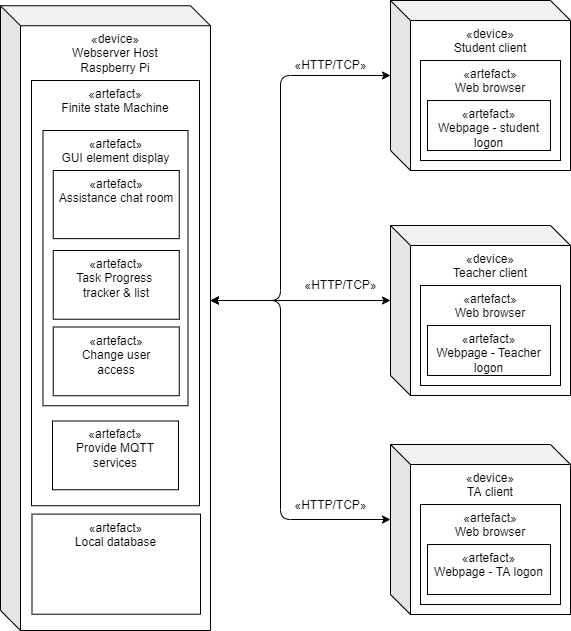

The diagram above was exported from draw.io. Its source (the exported page's mxGraphModel, read from the mxfile embedded in the PNG):
<mxGraphModel dx="1207" dy="846" grid="1" gridSize="10" guides="1" tooltips="1" connect="1" arrows="1" fold="1" page="0" pageScale="1" pageWidth="827" pageHeight="1169" math="0" shadow="0">
  <root>
    <mxCell id="0" />
    <mxCell id="1" parent="0" />
    <mxCell id="25" value="" style="group" parent="1" vertex="1" connectable="0">
      <mxGeometry x="600" y="80" width="180" height="170" as="geometry" />
    </mxCell>
    <mxCell id="3" value="«device»&lt;br&gt;Student client" style="shape=cube;whiteSpace=wrap;html=1;boundedLbl=1;backgroundOutline=1;darkOpacity=0.05;darkOpacity2=0.1;verticalAlign=top;" parent="25" vertex="1">
      <mxGeometry width="180" height="170" as="geometry" />
    </mxCell>
    <mxCell id="17" value="" style="group" parent="25" vertex="1" connectable="0">
      <mxGeometry x="30" y="60" width="140" height="100" as="geometry" />
    </mxCell>
    <mxCell id="15" value="«artefact»&lt;br&gt;Web browser" style="rounded=0;whiteSpace=wrap;html=1;verticalAlign=top;" parent="17" vertex="1">
      <mxGeometry width="140" height="100" as="geometry" />
    </mxCell>
    <mxCell id="16" value="«artefact»&lt;br&gt;Webpage - student logon" style="rounded=0;whiteSpace=wrap;html=1;verticalAlign=top;" parent="17" vertex="1">
      <mxGeometry x="7" y="40" width="123" height="50" as="geometry" />
    </mxCell>
    <mxCell id="26" value="" style="group" parent="1" vertex="1" connectable="0">
      <mxGeometry x="600" y="305" width="180" height="170" as="geometry" />
    </mxCell>
    <mxCell id="4" value="«device»&lt;br&gt;Teacher client" style="shape=cube;whiteSpace=wrap;html=1;boundedLbl=1;backgroundOutline=1;darkOpacity=0.05;darkOpacity2=0.1;verticalAlign=top;" parent="26" vertex="1">
      <mxGeometry width="180" height="170" as="geometry" />
    </mxCell>
    <mxCell id="19" value="" style="group" parent="26" vertex="1" connectable="0">
      <mxGeometry x="30" y="60" width="140" height="100" as="geometry" />
    </mxCell>
    <mxCell id="20" value="«artefact»&lt;br&gt;Web browser" style="rounded=0;whiteSpace=wrap;html=1;verticalAlign=top;" parent="19" vertex="1">
      <mxGeometry width="140" height="100" as="geometry" />
    </mxCell>
    <mxCell id="21" value="«artefact»&lt;br&gt;Webpage - Teacher logon" style="rounded=0;whiteSpace=wrap;html=1;verticalAlign=top;" parent="19" vertex="1">
      <mxGeometry x="7" y="40" width="123" height="50" as="geometry" />
    </mxCell>
    <mxCell id="27" value="" style="group" parent="1" vertex="1" connectable="0">
      <mxGeometry x="600" y="524" width="180" height="170" as="geometry" />
    </mxCell>
    <mxCell id="5" value="«device»&lt;br&gt;TA client" style="shape=cube;whiteSpace=wrap;html=1;boundedLbl=1;backgroundOutline=1;darkOpacity=0.05;darkOpacity2=0.1;verticalAlign=top;" parent="27" vertex="1">
      <mxGeometry width="180" height="170" as="geometry" />
    </mxCell>
    <mxCell id="22" value="" style="group" parent="27" vertex="1" connectable="0">
      <mxGeometry x="30" y="60" width="140" height="100" as="geometry" />
    </mxCell>
    <mxCell id="23" value="«artefact»&lt;br&gt;Web browser" style="rounded=0;whiteSpace=wrap;html=1;verticalAlign=top;" parent="22" vertex="1">
      <mxGeometry width="140" height="100" as="geometry" />
    </mxCell>
    <mxCell id="24" value="«artefact»&lt;br&gt;Webpage - TA logon" style="rounded=0;whiteSpace=wrap;html=1;verticalAlign=top;" parent="22" vertex="1">
      <mxGeometry x="7" y="40" width="123" height="50" as="geometry" />
    </mxCell>
    <mxCell id="31" style="edgeStyle=none;html=1;entryX=0;entryY=0;entryDx=0;entryDy=75;entryPerimeter=0;startArrow=classic;startFill=1;exitX=0;exitY=0;exitDx=210;exitDy=294.7547169811321;exitPerimeter=0;" parent="1" source="2" target="3" edge="1">
      <mxGeometry relative="1" as="geometry">
        <Array as="points">
          <mxPoint x="490" y="380" />
          <mxPoint x="490" y="155" />
        </Array>
        <mxPoint x="430" y="350" as="sourcePoint" />
      </mxGeometry>
    </mxCell>
    <mxCell id="32" style="edgeStyle=none;html=1;entryX=0;entryY=0;entryDx=0;entryDy=75;entryPerimeter=0;startArrow=classic;startFill=1;exitX=0;exitY=0;exitDx=210;exitDy=294.7547169811321;exitPerimeter=0;" parent="1" source="2" target="4" edge="1">
      <mxGeometry relative="1" as="geometry">
        <mxPoint x="440" y="380" as="sourcePoint" />
      </mxGeometry>
    </mxCell>
    <mxCell id="33" style="edgeStyle=none;html=1;entryX=0;entryY=0;entryDx=0;entryDy=75;entryPerimeter=0;startArrow=classic;startFill=1;exitX=0;exitY=0;exitDx=210;exitDy=294.7547169811321;exitPerimeter=0;" parent="1" source="2" target="5" edge="1">
      <mxGeometry relative="1" as="geometry">
        <Array as="points">
          <mxPoint x="490" y="380" />
          <mxPoint x="490" y="599" />
        </Array>
        <mxPoint x="420" y="400" as="sourcePoint" />
      </mxGeometry>
    </mxCell>
    <mxCell id="36" value="&lt;span style=&quot;&quot;&gt;«&lt;/span&gt;&lt;span style=&quot;&quot;&gt;HTTP/TCP»&lt;br&gt;&lt;/span&gt;" style="text;html=1;align=center;verticalAlign=middle;resizable=0;points=[];autosize=1;strokeColor=none;fillColor=none;" parent="1" vertex="1">
      <mxGeometry x="490" y="570" width="100" height="30" as="geometry" />
    </mxCell>
    <mxCell id="41" value="&lt;span style=&quot;&quot;&gt;«&lt;/span&gt;&lt;span style=&quot;&quot;&gt;HTTP/TCP&lt;/span&gt;»&lt;span style=&quot;&quot;&gt;&lt;br&gt;&lt;/span&gt;" style="text;html=1;align=center;verticalAlign=middle;resizable=0;points=[];autosize=1;strokeColor=none;fillColor=none;" parent="1" vertex="1">
      <mxGeometry x="490" y="130" width="100" height="30" as="geometry" />
    </mxCell>
    <mxCell id="42" value="&lt;span style=&quot;&quot;&gt;«&lt;/span&gt;&lt;span style=&quot;&quot;&gt;HTTP/TCP&lt;/span&gt;»&lt;span style=&quot;&quot;&gt;&lt;br&gt;&lt;/span&gt;" style="text;html=1;align=center;verticalAlign=middle;resizable=0;points=[];autosize=1;strokeColor=none;fillColor=none;" parent="1" vertex="1">
      <mxGeometry x="500" y="350" width="100" height="30" as="geometry" />
    </mxCell>
    <mxCell id="63" value="" style="group" parent="1" vertex="1" connectable="0">
      <mxGeometry x="210" y="85.25" width="210" height="624.75" as="geometry" />
    </mxCell>
    <mxCell id="2" value="«device»&lt;br&gt;Webserver Host&lt;br&gt;Raspberry Pi" style="shape=cube;whiteSpace=wrap;html=1;boundedLbl=1;backgroundOutline=1;darkOpacity=0.05;darkOpacity2=0.1;verticalAlign=top;container=0;" parent="63" vertex="1">
      <mxGeometry width="210" height="624.75" as="geometry" />
    </mxCell>
    <mxCell id="6" value="«artefact»&lt;br&gt;Finite state Machine" style="rounded=0;whiteSpace=wrap;html=1;verticalAlign=top;container=0;" parent="63" vertex="1">
      <mxGeometry x="31" y="74.75" width="168" height="425.25" as="geometry" />
    </mxCell>
    <mxCell id="40" value="«artefact»&lt;br&gt;Local database" style="rounded=0;whiteSpace=wrap;html=1;verticalAlign=top;container=0;" parent="63" vertex="1">
      <mxGeometry x="31.5" y="508.3530537564484" width="168.5" height="100.10845848968725" as="geometry" />
    </mxCell>
    <mxCell id="46" value="«artefact»&lt;br&gt;Provide MQTT services" style="rounded=0;whiteSpace=wrap;html=1;verticalAlign=top;container=0;" parent="63" vertex="1">
      <mxGeometry x="52" y="415.23806136350277" width="126" height="68.73834044169895" as="geometry" />
    </mxCell>
    <mxCell id="47" value="«artefact»&lt;br&gt;GUI element display" style="whiteSpace=wrap;html=1;fillColor=default;verticalAlign=top;container=0;" parent="63" vertex="1">
      <mxGeometry x="42.5" y="124.75" width="145" height="275.25" as="geometry" />
    </mxCell>
    <mxCell id="11" value="«artefact»&lt;br&gt;Assistance chat room" style="rounded=0;whiteSpace=wrap;html=1;verticalAlign=top;container=0;" parent="63" vertex="1">
      <mxGeometry x="52.75" y="164.74932754808287" width="126" height="68.13880703450009" as="geometry" />
    </mxCell>
    <mxCell id="12" value="«artefact»&lt;br&gt;Task Progress &lt;br&gt;tracker &amp;amp; list" style="rounded=0;whiteSpace=wrap;html=1;verticalAlign=top;container=0;" parent="63" vertex="1">
      <mxGeometry x="52.75" y="244.75158149080158" width="126" height="68.73834044169895" as="geometry" />
    </mxCell>
    <mxCell id="64" value="«artefact»&lt;br&gt;Change user&lt;br&gt;access" style="rounded=0;whiteSpace=wrap;html=1;verticalAlign=top;container=0;" vertex="1" parent="63">
      <mxGeometry x="52.75" y="321.2615814908016" width="126" height="68.73834044169895" as="geometry" />
    </mxCell>
  </root>
</mxGraphModel>